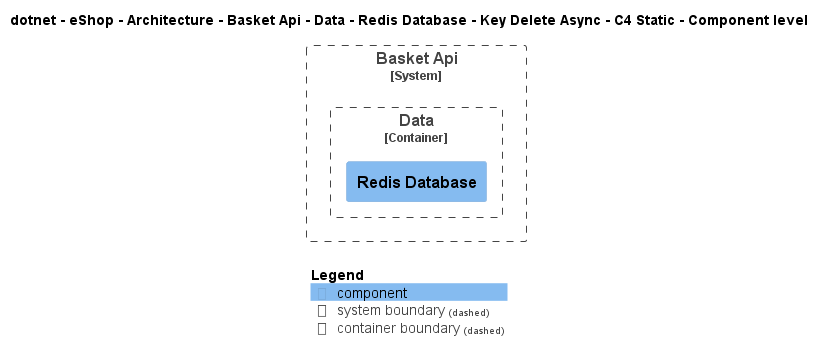

The diagram above was rendered by PlantUML. Its source (embedded in the PNG):
@startuml
!include ..\..\..\..\..\..\..\..\..\..\..\.c4s\C4_Component.puml

AddElementTag("c4interflow:lifecycle:new", $bgColor=green, $fontColor=#ffffff, $borderColor=green, $shadowing="False")
AddElementTag("c4interflow:lifecycle:changed", $bgColor=orange, $fontColor=#ffffff, $borderColor=orange, $shadowing="False")
AddElementTag("c4interflow:lifecycle:removed", $bgColor=red, $fontColor=#ffffff, $borderColor=red, $shadowing="False")

AddRelTag("c4interflow:lifecycle:new", $textColor=green, $lineColor=green)
AddRelTag("c4interflow:lifecycle:changed", $textColor=orange, $lineColor=orange)
AddRelTag("c4interflow:lifecycle:removed", $textColor=red, $lineColor=red)

SHOW_PERSON_PORTRAIT()
LAYOUT_TOP_DOWN()

skinparam linetype polyline

title dotnet - eShop - Architecture - Basket Api - Data - Redis Database - Key Delete Async - C4 Static - Component level


System_Boundary(dotnet.eShop.Architecture.SoftwareSystems.BasketApi, "Basket Api") {
    
Container_Boundary(dotnet.eShop.Architecture.SoftwareSystems.BasketApi.Containers.Data, "Data") {
    Component(dotnet.eShop.Architecture.SoftwareSystems.BasketApi.Containers.Data.Components.RedisDatabase, "Redis Database", "", "")
}
}



SHOW_LEGEND()
@enduml